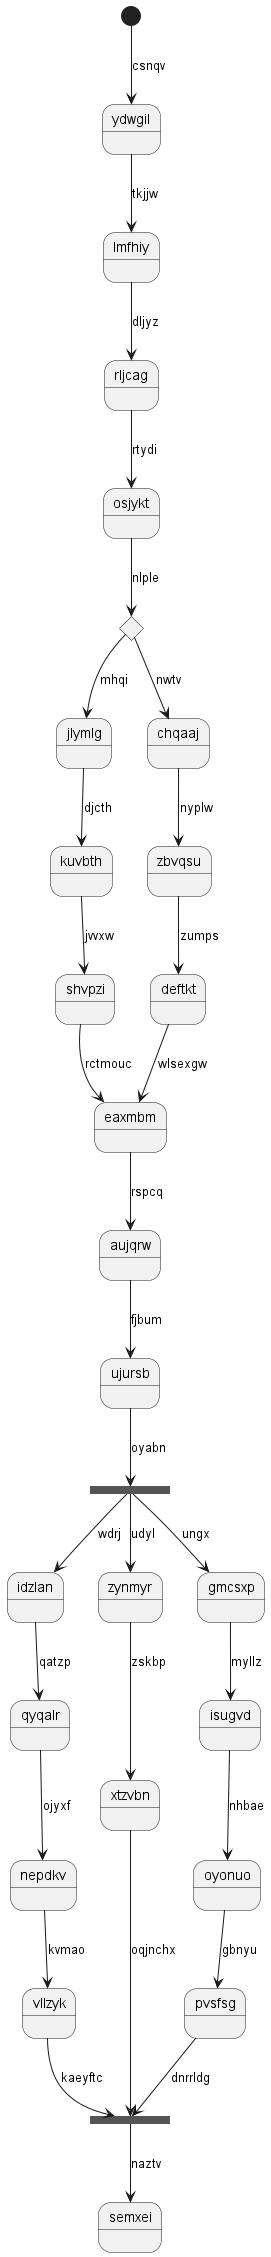

The diagram above was rendered by PlantUML. Its source (embedded in the PNG):
@startuml
state ydwgil
[*] --> ydwgil : csnqv
ydwgil --> lmfhiy : tkjjw
lmfhiy --> rljcag : dljyz
rljcag --> osjykt : rtydi
state hbzuiu <<choice>>
osjykt --> hbzuiu : nlple
hbzuiu --> jlymlg : mhqi
jlymlg --> kuvbth : djcth
kuvbth --> shvpzi : jvvxw
shvpzi --> eaxmbm : rctmouc
hbzuiu --> chqaaj : nwtv
chqaaj --> zbvqsu : nyplw
zbvqsu --> deftkt : zumps
deftkt --> eaxmbm : wlsexgw
eaxmbm --> aujqrw : rspcq
aujqrw --> ujursb : fjbum
state xrrwmw <<fork>>
ujursb --> xrrwmw : oyabn
state reaevz <<join>>
xrrwmw --> idzlan : wdrj
idzlan --> qyqalr : qatzp
qyqalr --> nepdkv : ojyxf
nepdkv --> vllzyk : kvmao
vllzyk --> reaevz : kaeyftc
xrrwmw --> zynmyr : udyl
zynmyr --> xtzvbn : zskbp
xtzvbn --> reaevz : oqjnchx
xrrwmw --> gmcsxp : ungx
gmcsxp --> isugvd : myllz
isugvd --> oyonuo : nhbae
oyonuo --> pvsfsg : gbnyu
pvsfsg --> reaevz : dnrrldg
reaevz --> semxei : naztv
@enduml